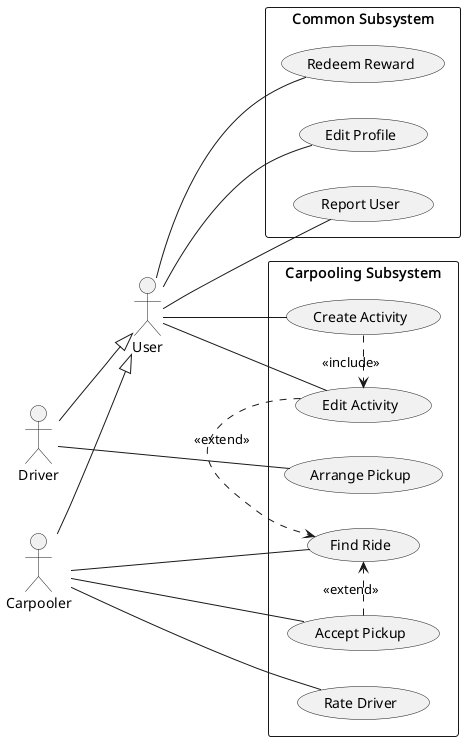

The diagram above was rendered by PlantUML. Its source (embedded in the PNG):
@startuml

actor "User"
actor "Driver"
actor "Carpooler"

"Carpooler" --|> "User"
"Driver" --|> "User"

left to right direction

rectangle "Carpooling Subsystem" {
    usecase "Create Activity"
    usecase "Edit Activity"
    usecase "Find Ride"
    usecase "Arrange Pickup"
    usecase "Accept Pickup"
    usecase "Rate Driver"
}

rectangle "Common Subsystem" {
    usecase "Redeem Reward"
    usecase "Edit Profile"
    usecase "Report User"
}

"User" -- "Edit Profile"
"User" -- "Redeem Reward"
"User" -- "Report User"

"User" -- "Create Activity"
"User" -- "Edit Activity"

"Driver" -- "Arrange Pickup"

"Carpooler" -- "Find Ride"
"Carpooler" -- "Accept Pickup"
"Carpooler" -- "Rate Driver"

"Create Activity" .> "Edit Activity": <<include>>
"Edit Activity" .> "Find Ride": <<extend>>
"Accept Pickup" .> "Find Ride": <<extend>>

@enduml